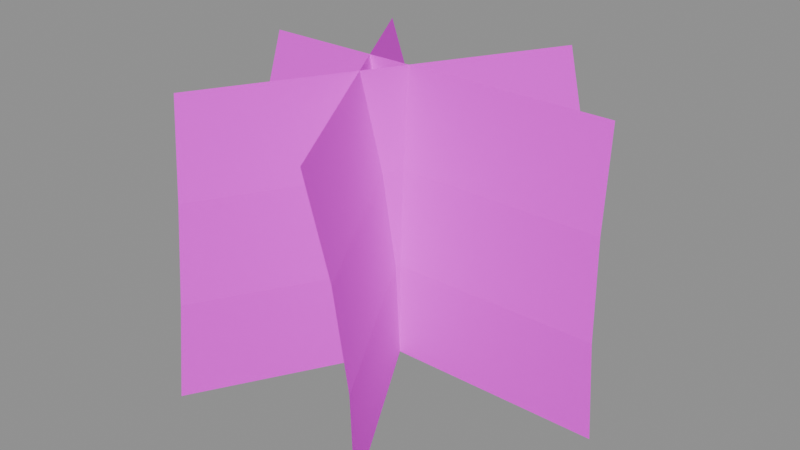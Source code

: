 # Source: grass_soft_optimized.blend  (saved by Blender 5.2.45; exported with 4.5.12 LTS)
import bpy
from mathutils import Matrix  # noqa: F401  (used for matrix-valued properties, if any)

bpy.ops.wm.read_factory_settings(use_empty=True)
scene = bpy.context.scene
scene.name = 'Scene'

# ---- images (referenced by path relative to the original .blend; pixels are not part of the script)
import os
ASSET_DIR = os.environ.get("B2B_ASSET_DIR", "")  # directory of the original .blend (textures are referenced by path, not embedded)
HERE = os.path.dirname(os.path.abspath(__file__))  # packed textures are extracted next to this script under _unpacked/

def load_image(name, relpath, width, height, colorspace="sRGB"):
    """Load a texture the original file referenced (path relative to the .blend, or extracted next to this script)."""
    p = next((c for c in (os.path.join(HERE, relpath), os.path.join(ASSET_DIR, relpath)) if relpath and os.path.exists(c)), "")
    if p:
        img = bpy.data.images.load(p, check_existing=True)
        img.name = name
    else:  # same state as the original file: an image datablock whose file is absent (Cycles renders it pink)
        img = bpy.data.images.new(name, width, height)
        img.source = "FILE"
        img.filepath = "//" + (relpath or name)
    img.colorspace_settings.name = colorspace
    return img
img_meadow_atlas_png = load_image('meadow_atlas.png', 'meadow_atlas.png', 1024, 1024, 'sRGB')

# ---- materials (node trees are filled in below, after node groups)
mat_sea_softmeadow = bpy.data.materials.new('SEA_SoftMeadow')
mat_sea_softmeadow.use_transparency_overlap = False
mat_sea_softmeadow.show_transparent_back = False

# ---- material node trees
mat_sea_softmeadow.use_nodes = True; mat_sea_softmeadow.node_tree.nodes.clear()
_N = mat_sea_softmeadow.node_tree.nodes; _L = mat_sea_softmeadow.node_tree.links
n0 = _N.new('ShaderNodeBsdfPrincipled'); n0.name = 'Principled BSDF'; n0.location = (-200, 100)
n0.inputs[2].default_value = 1.0
n0.inputs[10].default_value = 0.005
n1 = _N.new('ShaderNodeOutputMaterial'); n1.name = 'Material Output'; n1.location = (200, 100)
n2 = _N.new('ShaderNodeTexImage'); n2.name = 'Image Texture'; n2.location = (0, 0)
n2.image = img_meadow_atlas_png
n3 = _N.new('ShaderNodeUVMap'); n3.name = 'UV Map'; n3.location = (0, 0)
n3.width = 160
n3.uv_map = 'BotanicalUV'
n4 = _N.new('ShaderNodeVectorMath'); n4.name = 'Vector Math'; n4.location = (0, 0)
n4.operation = 'MULTIPLY'
n4.inputs[1].default_value = (0.5, 0.5, 1.0)
n5 = _N.new('ShaderNodeVectorMath'); n5.name = 'Vector Math.001'; n5.location = (0, 0)
n5.inputs[1].default_value = (0.0, 0.5, 0.0)
_L.new(n0.outputs[0], n1.inputs[0])
_L.new(n3.outputs[0], n4.inputs[0])
_L.new(n4.outputs[0], n5.inputs[0])
_L.new(n5.outputs[0], n2.inputs[0])
_L.new(n2.outputs[0], n0.inputs[0])
_L.new(n2.outputs[1], n0.inputs[4])
n1.is_active_output = True

# ---- meshes
me_grass_soft = bpy.data.meshes.new('grass_soft')
me_grass_soft.from_pydata([(-0.37, 0.0, 0.0), (0.37, 0.0, 0.0), (-0.3552, 0.007778, 0.16), (0.3552, 0.007778, 0.16), (-0.3404, 0.03111, 0.32), (0.3404, 0.03111, 0.32), (-0.3256, 0.07, 0.48), (0.3256, 0.07, 0.48), (-0.185, -0.3204, 0.0), (0.185, 0.3204, 0.0), (-0.1843, -0.3037, 0.16), (0.1709, 0.3115, 0.16), (-0.1971, -0.2792, 0.32), (0.1433, 0.3104, 0.32), (-0.2234, -0.247, 0.48), (0.1022, 0.317, 0.48), (0.185, -0.3204, 0.0), (-0.185, 0.3204, 0.0), (0.1709, -0.3115, 0.16), (-0.1843, 0.3037, 0.16), (0.1433, -0.3104, 0.32), (-0.1971, 0.2792, 0.32), (0.1022, -0.317, 0.48), (-0.2234, 0.247, 0.48)], [], [(0, 1, 3, 2), (2, 3, 5, 4), (4, 5, 7, 6), (8, 9, 11, 10), (10, 11, 13, 12), (12, 13, 15, 14), (16, 17, 19, 18), (18, 19, 21, 20), (20, 21, 23, 22)])
_uv = me_grass_soft.uv_layers.new(name='BotanicalUV')
_uv.uv.foreach_set('vector', [0.0, 0.0, 1.0, 0.0, 1.0, 0.3333, 0.0, 0.3333, 0.0, 0.3333, 1.0, 0.3333, 1.0, 0.6667, 0.0, 0.6667, 0.0, 0.6667, 1.0, 0.6667, 1.0, 1.0, 0.0, 1.0, 0.0, 0.0, 1.0, 0.0, 1.0, 0.3333, 0.0, 0.3333, 0.0, 0.3333, 1.0, 0.3333, 1.0, 0.6667, 0.0, 0.6667, 0.0, 0.6667, 1.0, 0.6667, 1.0, 1.0, 0.0, 1.0, 0.0, 0.0, 1.0, 0.0, 1.0, 0.3333, 0.0, 0.3333, 0.0, 0.3333, 1.0, 0.3333, 1.0, 0.6667, 0.0, 0.6667, 0.0, 0.6667, 1.0, 0.6667, 1.0, 1.0, 0.0, 1.0])
_ca = me_grass_soft.color_attributes.new('WindData', 'FLOAT_COLOR', 'CORNER')
_ca.data.foreach_set('color', [0.0, 0.0, 0.0, 1.0, 0.0, 0.0, 0.0, 1.0, 0.3333, 0.3333, 0.0, 1.0, 0.3333, 0.3333, 0.0, 1.0, 0.3333, 0.3333, 0.0, 1.0, 0.3333, 0.3333, 0.0, 1.0, 0.6667, 0.6667, 0.0, 1.0, 0.6667, 0.6667, 0.0, 1.0, 0.6667, 0.6667, 0.0, 1.0, 0.6667, 0.6667, 0.0, 1.0, 1.0, 1.0, 0.0, 1.0, 1.0, 1.0, 0.0, 1.0, 0.0, 0.0, 0.1667, 1.0, 0.0, 0.0, 0.1667, 1.0, 0.3333, 0.3333, 0.1667, 1.0, 0.3333, 0.3333, 0.1667, 1.0, 0.3333, 0.3333, 0.1667, 1.0, 0.3333, 0.3333, 0.1667, 1.0, 0.6667, 0.6667, 0.1667, 1.0, 0.6667, 0.6667, 0.1667, 1.0, 0.6667, 0.6667, 0.1667, 1.0, 0.6667, 0.6667, 0.1667, 1.0, 1.0, 1.0, 0.1667, 1.0, 1.0, 1.0, 0.1667, 1.0, 0.0, 0.0, 0.3333, 1.0, 0.0, 0.0, 0.3333, 1.0, 0.3333, 0.3333, 0.3333, 1.0, 0.3333, 0.3333, 0.3333, 1.0, 0.3333, 0.3333, 0.3333, 1.0, 0.3333, 0.3333, 0.3333, 1.0, 0.6667, 0.6667, 0.3333, 1.0, 0.6667, 0.6667, 0.3333, 1.0, 0.6667, 0.6667, 0.3333, 1.0, 0.6667, 0.6667, 0.3333, 1.0, 1.0, 1.0, 0.3333, 1.0, 1.0, 1.0, 0.3333, 1.0])
me_grass_soft.materials.append(mat_sea_softmeadow)
me_grass_soft.update()

# ---- objects
ob_grass_soft = bpy.data.objects.new('grass_soft', me_grass_soft)

# ---- transforms, parenting, visibility, modifiers, constraints
ob_grass_soft.location = (0.0, 0.0, 0.0)

# ---- collection membership
scene.collection.objects.link(ob_grass_soft)

# ---- scene / render settings (as saved in the file)
scene.frame_start = 1; scene.frame_end = 250; scene.frame_set(1)
scene.render.engine = 'BLENDER_EEVEE_NEXT'
scene.render.bake_bias = 0.0
scene.render.bake_samples = 0
scene.render.compositor_device = 'GPU'
scene.eevee.use_volume_custom_range = False
scene.eevee.fast_gi_thickness_near = 0.1
scene.eevee.fast_gi_thickness_far = 0.0
scene.eevee.ray_tracing_options.screen_trace_thickness = 0.1
bpy.context.view_layer.update()

# ---- added for rendering (the .blend has no active camera and no usable light): camera, sun + grey world if the file has none
cam_auto = bpy.data.cameras.new('AutoCamera')
cam_auto.lens = 50.0
cam_auto.sensor_width = 36.0
cam_auto.clip_end = 1000.0
ob_auto_camera = bpy.data.objects.new('AutoCamera', cam_auto)
scene.collection.objects.link(ob_auto_camera)
ob_auto_camera.location = (1.00875, -1.2105, 1.047)
ob_auto_camera.rotation_euler = (1.09748, -7.21219e-08, 0.694738)
scene.camera = ob_auto_camera
light_auto_sun = bpy.data.lights.new('AutoSun', 'SUN')
light_auto_sun.energy = 3.0
light_auto_sun.angle = 0.0523599
ob_auto_sun = bpy.data.objects.new('AutoSun', light_auto_sun)
scene.collection.objects.link(ob_auto_sun)
ob_auto_sun.rotation_euler = (0.872665, 0.174533, 0.523599)
if scene.world is None:
    world_auto = bpy.data.worlds.new('AutoWorld')
    world_auto.color = (0.3, 0.3, 0.3)
    scene.world = world_auto
bpy.context.view_layer.update()
